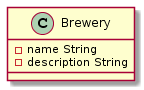

The diagram above was rendered by PlantUML. Its source (embedded in the PNG):
@startuml
class Brewery {
    - name String
    - description String
}
@enduml